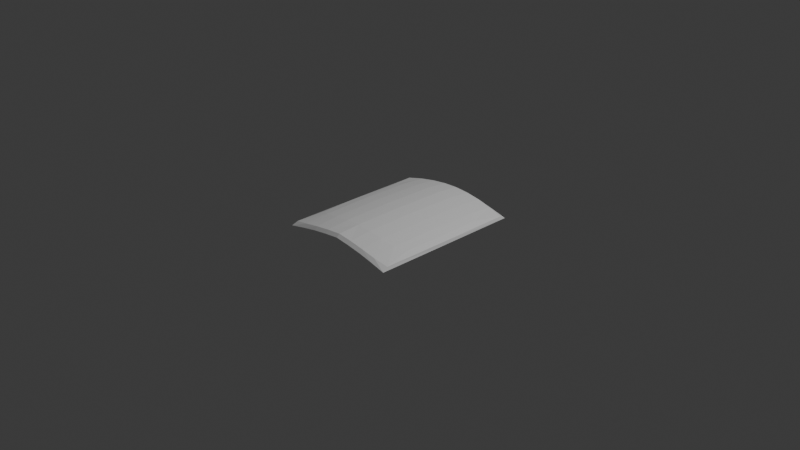 # Source: TimerIcon.blend  (saved by Blender 5.2.44; exported with 4.5.12 LTS)
import bpy
from mathutils import Matrix  # noqa: F401  (used for matrix-valued properties, if any)

bpy.ops.wm.read_factory_settings(use_empty=True)
scene = bpy.context.scene
scene.name = 'Scene'

# ---- collections
col_collection = bpy.data.collections.new('Collection'); scene.collection.children.link(col_collection)

# ---- world
world_world = bpy.data.worlds.new('World'); scene.world = world_world
world_world.use_nodes = True; world_world.node_tree.nodes.clear()
_N = world_world.node_tree.nodes; _L = world_world.node_tree.links
n0 = _N.new('ShaderNodeOutputWorld'); n0.name = 'World Output'; n0.location = (200, 100)
n1 = _N.new('ShaderNodeBackground'); n1.name = 'Background'; n1.location = (-200, 100)
n1.inputs[0].default_value = (0.05088, 0.05088, 0.05088, 1.0)
_L.new(n1.outputs[0], n0.inputs[0])
n0.is_active_output = True
world_world.color = (0.05088, 0.05088, 0.05088)
world_world.sun_shadow_jitter_overblur = 0.0

# ---- cameras
cam_camera = bpy.data.cameras.new('Camera')
cam_camera.clip_end = 100.0
cam_camera.ortho_scale = 7.314

# ---- lights
light_light = bpy.data.lights.new('Light', 'POINT')
light_light.energy = 1000.0
light_light.shadow_soft_size = 0.1

# ---- meshes
me_cube_001 = bpy.data.meshes.new('Cube.001')
me_cube_001.from_pydata([(0.4925, -0.653, 2.673), (0.4925, 1.014, 1.007), (0.4925, -0.9863, 1.007), (0.4925, 0.6803, 2.673), (1.0, -1.0, -1.0), (0.8878, -0.5577, 0.9751), (1.0, 1.0, -1.0), (0.8878, 0.5646, 0.9751), (0.0, 1.018, 1.902), (-1.397e-09, 0.6844, 3.568), (0.0, -0.9813, 2.254), (-9.313e-10, -0.6488, 3.612), (-0.4925, -0.653, 2.673), (-0.4925, 1.014, 1.007), (-0.4925, -0.9863, 1.007), (-0.4925, 0.6803, 2.673), (-1.0, -1.0, -1.0), (-0.8878, -0.5577, 0.9751), (-1.0, 1.0, -1.0), (-0.8878, 0.5646, 0.9751), (0.4925, 0.972, 1.965), (0.4925, 0.01367, 1.007), (0.4925, -0.9447, 1.965), (0.7448, 1.008, 0.07464), (0.2448, -0.983, 1.702), (0.7305, 0.6532, 1.775), (0.9811, 0.9265, 0.007287), (1.0, 0.0, -1.0), (0.9037, 0.002982, 1.023), (0.9811, -0.9253, 0.007287), (0.7448, -0.9924, 0.07464), (0.7305, -0.637, 1.775), (0.2448, 1.017, 1.658), (0.2448, 0.6835, 3.324), (0.4925, 0.01367, 2.923), (0.2448, -0.6498, 3.332), (-4.657e-10, 0.01773, 3.818), (2.328e-10, 0.01781, 1.931), (0.0, -0.9398, 3.168), (9.313e-10, 0.9761, 2.86), (-0.4925, 0.972, 1.965), (-0.4925, 0.01367, 1.007), (-0.4925, -0.9447, 1.965), (-0.7448, 1.008, 0.07464), (-0.2448, -0.983, 1.702), (-0.7305, 0.6532, 1.775), (-0.9811, 0.9265, 0.007287), (-1.0, 0.0, -1.0), (-0.9037, 0.002982, 1.023), (-0.9811, -0.9253, 0.007287), (-0.7448, -0.9924, 0.07464), (-0.7305, -0.637, 1.775), (-0.2448, 1.017, 1.658), (-0.2448, 0.6835, 3.324), (-0.4925, 0.01367, 2.923), (-0.2448, -0.6498, 3.332), (0.2448, 0.9752, 2.616), (0.7417, 0.9607, 1.041), (0.9866, 0.0004155, 0.005162), (0.2448, 0.01689, 1.665), (0.7448, 0.007648, 0.07464), (0.7314, 0.008063, 2.01), (0.2448, 0.01687, 3.574), (0.2448, -0.9414, 2.653), (0.7417, -0.9452, 1.041), (-0.2448, 0.9752, 2.616), (-0.7417, 0.9607, 1.041), (-0.9866, 0.0004155, 0.005162), (-0.2448, 0.01689, 1.665), (-0.7448, 0.007648, 0.07464), (-0.7314, 0.008063, 2.01), (-0.2448, 0.01687, 3.574), (-0.2448, -0.9414, 2.653), (-0.7417, -0.9452, 1.041)], [], [(8, 39, 56, 32), (39, 9, 33, 56), (56, 33, 3, 20), (32, 56, 20, 1), (1, 20, 57, 23), (20, 3, 25, 57), (57, 25, 7, 26), (23, 57, 26, 6), (6, 26, 58, 27), (26, 7, 28, 58), (58, 28, 5, 29), (27, 58, 29, 4), (8, 32, 59, 37), (32, 1, 21, 59), (59, 21, 2, 24), (37, 59, 24, 10), (1, 23, 60, 21), (23, 6, 27, 60), (60, 27, 4, 30), (21, 60, 30, 2), (7, 25, 61, 28), (25, 3, 34, 61), (61, 34, 0, 31), (28, 61, 31, 5), (3, 33, 62, 34), (33, 9, 36, 62), (62, 36, 11, 35), (34, 62, 35, 0), (2, 22, 63, 24), (22, 0, 35, 63), (63, 35, 11, 38), (24, 63, 38, 10), (4, 29, 64, 30), (29, 5, 31, 64), (64, 31, 0, 22), (30, 64, 22, 2), (8, 52, 65, 39), (52, 13, 40, 65), (65, 40, 15, 53), (39, 65, 53, 9), (13, 43, 66, 40), (43, 18, 46, 66), (66, 46, 19, 45), (40, 66, 45, 15), (18, 47, 67, 46), (47, 16, 49, 67), (67, 49, 17, 48), (46, 67, 48, 19), (8, 37, 68, 52), (37, 10, 44, 68), (68, 44, 14, 41), (52, 68, 41, 13), (13, 41, 69, 43), (41, 14, 50, 69), (69, 50, 16, 47), (43, 69, 47, 18), (19, 48, 70, 45), (48, 17, 51, 70), (70, 51, 12, 54), (45, 70, 54, 15), (15, 54, 71, 53), (54, 12, 55, 71), (71, 55, 11, 36), (53, 71, 36, 9), (14, 44, 72, 42), (44, 10, 38, 72), (72, 38, 11, 55), (42, 72, 55, 12), (16, 50, 73, 49), (50, 14, 42, 73), (73, 42, 12, 51), (49, 73, 51, 17)])
_k = {(6, 23): 1.0, (1, 23): 1.0, (10, 24): 1.0, (2, 24): 1.0, (7, 26): 1.0, (6, 26): 1.0, (4, 27): 1.0, (6, 27): 1.0, (5, 29): 1.0, (4, 29): 1.0, (2, 30): 1.0, (4, 30): 1.0, (1, 32): 1.0, (8, 32): 1.0, (11, 38): 1.0, (10, 38): 1.0, (18, 43): 1.0, (13, 43): 1.0, (10, 44): 1.0, (14, 44): 1.0, (19, 46): 1.0, (18, 46): 1.0, (16, 47): 1.0, (18, 47): 1.0, (17, 49): 1.0, (16, 49): 1.0, (14, 50): 1.0, (16, 50): 1.0, (13, 52): 1.0, (8, 52): 1.0}
me_cube_001.attributes.new('crease_edge', 'FLOAT', 'EDGE').data.foreach_set('value', [_k.get((min(e.vertices), max(e.vertices)), 0.0) for e in me_cube_001.edges])
_uv = me_cube_001.uv_layers.new(name='UVMap')
_uv.uv.foreach_set('vector', [0.281, 0.7115, 0.281, 0.7014, 0.3287, 0.7012, 0.3287, 0.7113, 0.281, 0.7014, 0.281, 0.6309, 0.3287, 0.6307, 0.3287, 0.7012, 0.3287, 0.7012, 0.3287, 0.6307, 0.3769, 0.6299, 0.3769, 0.7004, 0.3287, 0.7113, 0.3287, 0.7012, 0.3769, 0.7004, 0.3769, 0.7105, 0.3769, 0.7105, 0.3769, 0.7004, 0.4254, 0.6977, 0.426, 0.709, 0.3769, 0.7004, 0.3769, 0.6299, 0.4232, 0.6234, 0.4254, 0.6977, 0.4254, 0.6977, 0.4232, 0.6234, 0.4538, 0.602, 0.472, 0.6894, 0.426, 0.709, 0.4254, 0.6977, 0.472, 0.6894, 0.4757, 0.7072, 0.4757, 0.7072, 0.472, 0.6894, 0.473, 0.4656, 0.4757, 0.4655, 0.472, 0.6894, 0.4538, 0.602, 0.4569, 0.4663, 0.473, 0.4656, 0.473, 0.4656, 0.4569, 0.4663, 0.4538, 0.3308, 0.472, 0.2419, 0.4757, 0.4655, 0.473, 0.4656, 0.472, 0.2419, 0.4757, 0.2239, 0.7499, 0.6198, 0.7498, 0.6528, 0.6249, 0.6528, 0.6249, 0.6171, 0.7498, 0.6528, 0.7498, 0.7364, 0.6249, 0.7373, 0.6249, 0.6528, 0.6249, 0.6528, 0.6249, 0.7373, 0.5, 0.7382, 0.4999, 0.6491, 0.6249, 0.6171, 0.6249, 0.6528, 0.4999, 0.6491, 0.4998, 0.5778, 0.7498, 0.7364, 0.7498, 0.8551, 0.6248, 0.856, 0.6249, 0.7373, 0.7498, 0.8551, 0.7496, 0.9916, 0.6247, 0.9925, 0.6248, 0.856, 0.6248, 0.856, 0.6247, 0.9925, 0.4998, 0.9934, 0.4999, 0.8569, 0.6249, 0.7373, 0.6248, 0.856, 0.4999, 0.8569, 0.5, 0.7382, 0.4538, 0.602, 0.4232, 0.6234, 0.4234, 0.4675, 0.4569, 0.4663, 0.4232, 0.6234, 0.3769, 0.6299, 0.3769, 0.4689, 0.4234, 0.4675, 0.4234, 0.4675, 0.3769, 0.4689, 0.3769, 0.3078, 0.4232, 0.3116, 0.4569, 0.4663, 0.4234, 0.4675, 0.4232, 0.3116, 0.4538, 0.3308, 0.3769, 0.6299, 0.3287, 0.6307, 0.3287, 0.4696, 0.3769, 0.4689, 0.3287, 0.6307, 0.281, 0.6309, 0.281, 0.4698, 0.3287, 0.4696, 0.3287, 0.4696, 0.281, 0.4698, 0.281, 0.3088, 0.3287, 0.3085, 0.3769, 0.4689, 0.3287, 0.4696, 0.3287, 0.3085, 0.3769, 0.3078, 0.3769, 0.2272, 0.3769, 0.2373, 0.3287, 0.2381, 0.3287, 0.228, 0.3769, 0.2373, 0.3769, 0.3078, 0.3287, 0.3085, 0.3287, 0.2381, 0.3287, 0.2381, 0.3287, 0.3085, 0.281, 0.3088, 0.281, 0.2385, 0.3287, 0.228, 0.3287, 0.2381, 0.281, 0.2385, 0.281, 0.2284, 0.4757, 0.2239, 0.472, 0.2419, 0.4254, 0.2372, 0.426, 0.2258, 0.472, 0.2419, 0.4538, 0.3308, 0.4232, 0.3116, 0.4254, 0.2372, 0.4254, 0.2372, 0.4232, 0.3116, 0.3769, 0.3078, 0.3769, 0.2373, 0.426, 0.2258, 0.4254, 0.2372, 0.3769, 0.2373, 0.3769, 0.2272, 0.281, 0.7115, 0.2333, 0.7113, 0.2333, 0.7012, 0.281, 0.7014, 0.2333, 0.7113, 0.1851, 0.7105, 0.1851, 0.7004, 0.2333, 0.7012, 0.2333, 0.7012, 0.1851, 0.7004, 0.1851, 0.6299, 0.2333, 0.6307, 0.281, 0.7014, 0.2333, 0.7012, 0.2333, 0.6307, 0.281, 0.6309, 0.1851, 0.7105, 0.136, 0.709, 0.1366, 0.6977, 0.1851, 0.7004, 0.136, 0.709, 0.08632, 0.7072, 0.09001, 0.6894, 0.1366, 0.6977, 0.1366, 0.6977, 0.09001, 0.6894, 0.1082, 0.602, 0.1388, 0.6234, 0.1851, 0.7004, 0.1366, 0.6977, 0.1388, 0.6234, 0.1851, 0.6299, 0.08632, 0.7072, 0.08632, 0.4655, 0.08893, 0.4656, 0.09001, 0.6894, 0.08632, 0.4655, 0.08632, 0.2239, 0.09001, 0.2419, 0.08893, 0.4656, 0.08893, 0.4656, 0.09001, 0.2419, 0.1082, 0.3308, 0.1051, 0.4663, 0.09001, 0.6894, 0.08893, 0.4656, 0.1051, 0.4663, 0.1082, 0.602, 0.75, 0.6202, 0.8749, 0.6173, 0.8749, 0.649, 0.7499, 0.6492, 0.8749, 0.6173, 1.0, 0.5778, 0.9998, 0.6452, 0.8749, 0.649, 0.8749, 0.649, 0.9998, 0.6452, 0.9998, 0.7305, 0.8748, 0.7297, 0.7499, 0.6492, 0.8749, 0.649, 0.8748, 0.7297, 0.7499, 0.7289, 0.7499, 0.7289, 0.8748, 0.7297, 0.8749, 0.8446, 0.7499, 0.8438, 0.8748, 0.7297, 0.9998, 0.7305, 0.9998, 0.8454, 0.8749, 0.8446, 0.8749, 0.8446, 0.9998, 0.8454, 1.0, 0.978, 0.8751, 0.9772, 0.7499, 0.8438, 0.8749, 0.8446, 0.8751, 0.9772, 0.7501, 0.9764, 0.1082, 0.602, 0.1051, 0.4663, 0.1386, 0.4675, 0.1388, 0.6234, 0.1051, 0.4663, 0.1082, 0.3308, 0.1388, 0.3116, 0.1386, 0.4675, 0.1386, 0.4675, 0.1388, 0.3116, 0.1851, 0.3078, 0.1851, 0.4689, 0.1388, 0.6234, 0.1386, 0.4675, 0.1851, 0.4689, 0.1851, 0.6299, 0.1851, 0.6299, 0.1851, 0.4689, 0.2333, 0.4696, 0.2333, 0.6307, 0.1851, 0.4689, 0.1851, 0.3078, 0.2333, 0.3085, 0.2333, 0.4696, 0.2333, 0.4696, 0.2333, 0.3085, 0.281, 0.3088, 0.281, 0.4698, 0.2333, 0.6307, 0.2333, 0.4696, 0.281, 0.4698, 0.281, 0.6309, 0.1851, 0.2272, 0.2333, 0.228, 0.2333, 0.2381, 0.1851, 0.2373, 0.2333, 0.228, 0.281, 0.2284, 0.281, 0.2385, 0.2333, 0.2381, 0.2333, 0.2381, 0.281, 0.2385, 0.281, 0.3088, 0.2333, 0.3085, 0.1851, 0.2373, 0.2333, 0.2381, 0.2333, 0.3085, 0.1851, 0.3078, 0.08632, 0.2239, 0.136, 0.2258, 0.1366, 0.2372, 0.09001, 0.2419, 0.136, 0.2258, 0.1851, 0.2272, 0.1851, 0.2373, 0.1366, 0.2372, 0.1366, 0.2372, 0.1851, 0.2373, 0.1851, 0.3078, 0.1388, 0.3116, 0.09001, 0.2419, 0.1366, 0.2372, 0.1388, 0.3116, 0.1082, 0.3308])
me_cube_001.update()

# ---- objects
ob_light = bpy.data.objects.new('Light', light_light)
ob_camera = bpy.data.objects.new('Camera', cam_camera)
ob_icon = bpy.data.objects.new('Icon', me_cube_001)

# ---- transforms, parenting, visibility, modifiers, constraints
ob_light.location = (4.076, 1.005, 5.904)
ob_light.rotation_euler = (0.6503, 0.05522, 1.866)
ob_light.lock_rotations_4d = False
ob_light.empty_display_type = 'ARROWS'
ob_light.color = (0.0, 0.0, 0.0, 0.0)
ob_light.lineart.crease_threshold = 0.0
ob_camera.location = (7.359, -6.926, 4.958)
ob_camera.rotation_euler = (1.109, 0.0, 0.8149)
ob_camera.lock_rotations_4d = False
ob_camera.empty_display_type = 'ARROWS'
ob_camera.color = (0.0, 0.0, 0.0, 0.0)
ob_camera.display_type = 'WIRE'
ob_camera.lineart.crease_threshold = 0.0
ob_icon.location = (0.0, 0.0, 0.0)
ob_icon.scale = (0.6786, 0.8423, 0.03323)

# ---- collection membership
col_collection.objects.link(ob_light)
col_collection.objects.link(ob_camera)
col_collection.objects.link(ob_icon)

# ---- scene / render settings (as saved in the file)
scene.camera = ob_camera
scene.frame_start = 1; scene.frame_end = 250; scene.frame_set(1)
scene.render.engine = 'BLENDER_EEVEE_NEXT'
scene.render.bake_bias = 0.0
scene.render.bake_samples = 0
scene.render.compositor_device = 'GPU'
scene.eevee.use_volume_custom_range = False
scene.eevee.fast_gi_thickness_near = 0.1
scene.eevee.fast_gi_thickness_far = 0.0
scene.eevee.ray_tracing_options.screen_trace_thickness = 0.1
bpy.context.view_layer.update()
